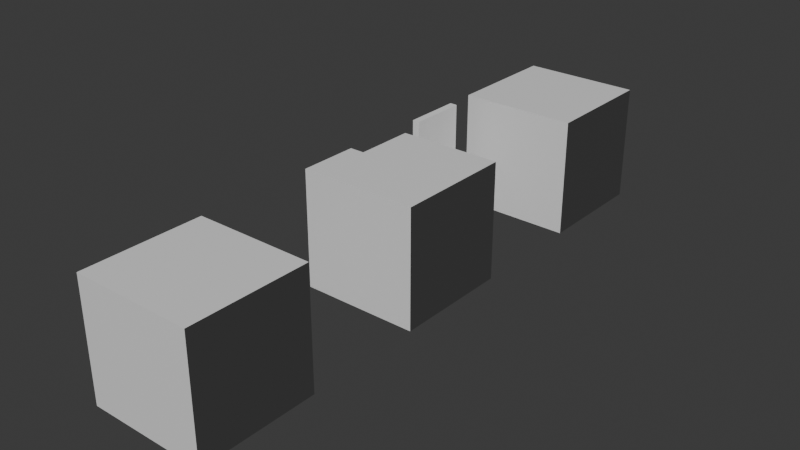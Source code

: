# Source: Wall.blend  (saved by Blender 4.5.90; exported with 4.5.12 LTS)
import bpy
from mathutils import Matrix  # noqa: F401  (used for matrix-valued properties, if any)

bpy.ops.wm.read_factory_settings(use_empty=True)
scene = bpy.context.scene
scene.name = 'Scene'

# ---- collections
col_collection = bpy.data.collections.new('Collection'); scene.collection.children.link(col_collection)

# ---- materials (node trees are filled in below, after node groups)
mat_floors = bpy.data.materials.new('Floors')
mat_wall = bpy.data.materials.new('Wall')
mat_special = bpy.data.materials.new('Special')

# ---- material node trees
mat_floors.use_nodes = True; mat_floors.node_tree.nodes.clear()
_N = mat_floors.node_tree.nodes; _L = mat_floors.node_tree.links
n0 = _N.new('ShaderNodeBsdfPrincipled'); n0.name = 'Principled BSDF'; n0.location = (-200, 100)
n1 = _N.new('ShaderNodeOutputMaterial'); n1.name = 'Material Output'; n1.location = (200, 100)
_L.new(n0.outputs[0], n1.inputs[0])
n1.is_active_output = True
mat_wall.use_nodes = True; mat_wall.node_tree.nodes.clear()
_N = mat_wall.node_tree.nodes; _L = mat_wall.node_tree.links
n0 = _N.new('ShaderNodeBsdfPrincipled'); n0.name = 'Principled BSDF'; n0.location = (-200, 100)
n0.inputs[0].default_value = (0.0602, 0.0602, 0.0602, 1.0)
n1 = _N.new('ShaderNodeOutputMaterial'); n1.name = 'Material Output'; n1.location = (200, 100)
_L.new(n0.outputs[0], n1.inputs[0])
n1.is_active_output = True
mat_special.use_nodes = True; mat_special.node_tree.nodes.clear()
_N = mat_special.node_tree.nodes; _L = mat_special.node_tree.links
n0 = _N.new('ShaderNodeBsdfPrincipled'); n0.name = 'Principled BSDF'; n0.location = (-200, 100)
n0.inputs[0].default_value = (0.09202, 0.09202, 0.09202, 1.0)
n1 = _N.new('ShaderNodeOutputMaterial'); n1.name = 'Material Output'; n1.location = (200, 100)
_L.new(n0.outputs[0], n1.inputs[0])
n1.is_active_output = True

# ---- world
world_world = bpy.data.worlds.new('World'); scene.world = world_world
world_world.use_nodes = True; world_world.node_tree.nodes.clear()
_N = world_world.node_tree.nodes; _L = world_world.node_tree.links
n0 = _N.new('ShaderNodeOutputWorld'); n0.name = 'World Output'; n0.location = (200, 100)
n1 = _N.new('ShaderNodeBackground'); n1.name = 'Background'; n1.location = (-200, 100)
n1.inputs[0].default_value = (0.05088, 0.05088, 0.05088, 1.0)
_L.new(n1.outputs[0], n0.inputs[0])
n0.is_active_output = True
world_world.color = (0.05088, 0.05088, 0.05088)
world_world.sun_shadow_jitter_overblur = 0.0

# ---- meshes
me_cube_001 = bpy.data.meshes.new('Cube.001')
me_cube_001.from_pydata([(0.0, 0.0, 0.0), (0.0, 0.0, 4.0), (0.0, 4.0, 0.0), (0.0, 4.0, 4.0), (4.0, 0.0, 0.0), (4.0, 0.0, 4.0), (4.0, 4.0, 0.0), (4.0, 4.0, 4.0)], [], [(0, 1, 3, 2), (2, 3, 7, 6), (6, 7, 5, 4), (4, 5, 1, 0), (2, 6, 4, 0), (7, 3, 1, 5)])
me_cube_001.polygons.foreach_set('material_index', [1, 0, 1, 0, 0, 0])
_uv = me_cube_001.uv_layers.new(name='UVMap')
_uv.uv.foreach_set('vector', [1.0, 1.0, 4.371e-08, 1.0, 1.192e-07, 9e-15, 1.0, 7.55e-08, 1.0, 1.0, 4.371e-08, 1.0, 1.192e-07, 9e-15, 1.0, 7.55e-08, 1.0, 1.0, 4.371e-08, 1.0, 1.192e-07, 1.391e-08, 1.0, 8.941e-08, 1.0, 1.0, 4.371e-08, 1.0, 1.192e-07, 1.391e-08, 1.0, 8.941e-08, 1.0, 7.55e-08, 1.0, 1.0, 1.391e-08, 1.0, 8.941e-08, -6.776e-22, 1.0, 7.55e-08, 1.0, 1.0, 5.211e-15, 1.0, 7.55e-08, 5.7e-15])
me_cube_001.materials.append(mat_floors)
me_cube_001.materials.append(mat_wall)
me_cube_001.update()
me_cube_003 = bpy.data.meshes.new('Cube.003')
me_cube_003.from_pydata([(0.0, 0.0, 0.0), (0.0, 0.0, 4.0), (0.0, 4.0, 0.0), (4.0, 0.0, 0.0), (4.0, 0.0, 4.0), (4.0, 4.0, 0.0), (4.0, 4.0, 4.0), (0.0, 2.0, 0.0), (0.0, 2.0, 4.0), (4.0, 2.0, 0.0), (4.0, 2.0, 4.0), (0.0, 0.0, 1.0), (0.0, 0.0, 2.0), (0.0, 0.0, 3.0), (0.0, 4.0, 2.0), (0.0, 4.0, 1.0), (4.0, 4.0, 3.0), (4.0, 4.0, 2.0), (4.0, 4.0, 1.0), (4.0, 0.0, 3.0), (4.0, 0.0, 2.0), (4.0, 0.0, 1.0), (4.0, 2.0, 3.0), (4.0, 2.0, 2.0), (4.0, 2.0, 1.0), (0.0, 2.0, 2.0), (0.0, 2.0, 1.0), (0.5, 2.0, 4.0), (0.5, 4.0, 4.0), (0.5, 4.0, 3.0), (0.5, 2.0, 3.0)], [], [(25, 8, 27, 30), (28, 6, 16, 14, 29), (22, 10, 4, 19), (19, 4, 1, 13), (7, 9, 3, 0), (10, 8, 1, 4), (6, 28, 27, 8, 10), (2, 5, 9, 7), (16, 6, 10, 22), (13, 1, 8, 25), (0, 11, 26, 7), (18, 15, 14, 16), (5, 18, 24, 9), (18, 17, 23, 24), (17, 16, 22, 23), (3, 21, 11, 0), (21, 20, 12, 11), (20, 19, 13, 12), (9, 24, 21, 3), (24, 23, 20, 21), (23, 22, 19, 20), (2, 15, 18, 5), (7, 26, 15, 2), (30, 27, 28, 29), (26, 11, 13, 25), (26, 25, 14, 15), (25, 30, 29, 14)])
me_cube_003.polygons.foreach_set('material_index', [1, 0, 1, 0, 0, 0, 0, 0, 1, 1, 1, 0, 1, 1, 1, 0, 0, 0, 1, 1, 1, 0, 1, 1, 1, 1, 1])
_uv = me_cube_003.uv_layers.new(name='UVMap')
_uv.uv.foreach_set('vector', [0.8889, 0.4444, 0.8889, 0.0, 1.0, 0.0, 1.0, 0.2222, 0.625, 0.25, 0.625, 0.5, 0.5625, 0.5, 0.5625, 0.25, 0.5625, 0.25, 0.5625, 0.625, 0.625, 0.625, 0.625, 0.75, 0.5625, 0.75, 0.25, 1.0, 4.371e-08, 1.0, 1.192e-07, 1.391e-08, 0.25, 3.278e-08, 0.125, 0.625, 0.375, 0.625, 0.375, 0.75, 0.125, 0.75, 0.625, 0.625, 0.875, 0.625, 0.875, 0.75, 0.625, 0.75, 0.625, 0.5, 0.875, 0.5, 0.875, 0.625, 0.875, 0.625, 0.625, 0.625, 0.125, 0.5, 0.375, 0.5, 0.375, 0.625, 0.125, 0.625, 0.5625, 0.5, 0.625, 0.5, 0.625, 0.625, 0.5625, 0.625, 0.0, 0.2289, 0.0, 0.007192, 0.4444, 0.007192, 0.4444, 0.4507, 0.0, 0.8942, 0.0, 0.6725, 0.4444, 0.6725, 0.4444, 0.8942, 0.4375, 0.5, 0.4375, 0.25, 0.5625, 0.25, 0.5625, 0.5, 0.375, 0.5, 0.4375, 0.5, 0.4375, 0.625, 0.375, 0.625, 0.4375, 0.5, 0.5, 0.5, 0.5, 0.625, 0.4375, 0.625, 0.5, 0.5, 0.5625, 0.5, 0.5625, 0.625, 0.5, 0.625, 1.0, 1.0, 0.75, 1.0, 0.75, 7.053e-08, 1.0, 8.941e-08, 0.75, 1.0, 0.5, 1.0, 0.5, 5.166e-08, 0.75, 7.053e-08, 0.5, 1.0, 0.25, 1.0, 0.25, 3.278e-08, 0.5, 5.166e-08, 0.375, 0.625, 0.4375, 0.625, 0.4375, 0.75, 0.375, 0.75, 0.4375, 0.625, 0.5, 0.625, 0.5, 0.75, 0.4375, 0.75, 0.5, 0.625, 0.5625, 0.625, 0.5625, 0.75, 0.5, 0.75, 0.375, 0.25, 0.4375, 0.25, 0.4375, 0.5, 0.375, 0.5, 0.4444, 0.8942, 0.4444, 0.6725, 0.8889, 0.6725, 0.8889, 0.8942, 0.4444, 0.2218, 0.4444, 0.0, 0.8889, 0.0, 0.8889, 0.2218, 0.4444, 0.6725, 0.0, 0.6725, 0.0, 0.2289, 0.4444, 0.4507, 0.4444, 0.6725, 0.4444, 0.4507, 0.8889, 0.4507, 0.8889, 0.6725, 0.4444, 0.4507, 0.4444, 0.2218, 0.8889, 0.2218, 0.8889, 0.4507])
me_cube_003.materials.append(mat_floors)
me_cube_003.materials.append(mat_wall)
me_cube_003.update()
me_cube_004 = bpy.data.meshes.new('Cube.004')
me_cube_004.from_pydata([(0.0, 0.0, 0.0), (0.0, 0.0, 4.0), (0.0, 3.75, 0.25), (0.0, 3.75, 3.75), (4.0, 0.0, 0.0), (4.0, 0.0, 4.0), (4.0, 4.0, 0.0), (4.0, 4.0, 4.0), (0.0, 2.25, 0.25), (0.0, 2.25, 3.75), (4.0, 2.0, 0.0), (4.0, 2.0, 4.0), (0.0, 2.0, 4.0), (0.0, 4.0, 4.0), (0.0, 4.0, 0.0), (0.0, 2.0, 0.0), (0.25, 2.25, 3.75), (0.25, 3.75, 3.75), (0.25, 3.75, 0.25), (0.25, 2.25, 0.25)], [], [(2, 8, 19, 18), (14, 13, 7, 6), (10, 11, 5, 4), (4, 5, 1, 0), (15, 10, 4, 0), (11, 12, 1, 5), (7, 13, 12, 11), (14, 6, 10, 15), (6, 7, 11, 10), (0, 1, 12, 15), (3, 9, 12, 13), (2, 3, 13, 14), (8, 2, 14, 15), (9, 8, 15, 12), (19, 16, 17, 18), (9, 3, 17, 16), (8, 9, 16, 19), (3, 2, 18, 17)])
me_cube_004.polygons.foreach_set('material_index', [2, 0, 1, 0, 0, 0, 0, 0, 1, 1, 1, 1, 1, 1, 2, 2, 2, 2])
_uv = me_cube_004.uv_layers.new(name='UVMap')
_uv.uv.foreach_set('vector', [0.3906, 0.2344, 0.3906, 0.1406, 0.3906, 0.1406, 0.3906, 0.2344, 0.375, 0.25, 0.625, 0.25, 0.625, 0.5, 0.375, 0.5, 0.375, 0.625, 0.625, 0.625, 0.625, 0.75, 0.375, 0.75, 0.375, 0.75, 0.625, 0.75, 0.625, 1.0, 0.375, 1.0, 0.125, 0.625, 0.375, 0.625, 0.375, 0.75, 0.125, 0.75, 0.625, 0.625, 0.875, 0.625, 0.875, 0.75, 0.625, 0.75, 0.625, 0.5, 0.875, 0.5, 0.875, 0.625, 0.625, 0.625, 0.125, 0.5, 0.375, 0.5, 0.375, 0.625, 0.125, 0.625, 0.375, 0.5, 0.625, 0.5, 0.625, 0.625, 0.375, 0.625, 0.375, 0.0, 0.625, 0.0, 0.625, 0.125, 0.375, 0.125, 0.6094, 0.2344, 0.6094, 0.1406, 0.625, 0.125, 0.625, 0.25, 0.3906, 0.2344, 0.6094, 0.2344, 0.625, 0.25, 0.375, 0.25, 0.3906, 0.1406, 0.3906, 0.2344, 0.375, 0.25, 0.375, 0.125, 0.6094, 0.1406, 0.3906, 0.1406, 0.375, 0.125, 0.625, 0.125, 0.3906, 0.1406, 0.6094, 0.1406, 0.6094, 0.2344, 0.3906, 0.2344, 0.6094, 0.1406, 0.6094, 0.2344, 0.6094, 0.2344, 0.6094, 0.1406, 0.3906, 0.1406, 0.6094, 0.1406, 0.6094, 0.1406, 0.3906, 0.1406, 0.6094, 0.2344, 0.3906, 0.2344, 0.3906, 0.2344, 0.6094, 0.2344])
me_cube_004.materials.append(mat_floors)
me_cube_004.materials.append(mat_wall)
me_cube_004.materials.append(mat_special)
me_cube_004.update()
me_plane = bpy.data.meshes.new('Plane')
me_plane.from_pydata([(-4.0, -2.0, -0.25), (0.0, -2.0, -0.25), (-4.0, 1.192e-07, -0.25), (0.0, 1.192e-07, -0.25), (-4.0, 1.192e-07, 1.49e-07), (-4.0, -2.0, 1.49e-07), (0.0, -2.0, 5.684e-14), (0.0, 1.192e-07, 5.684e-14)], [], [(0, 2, 3, 1), (5, 6, 7, 4), (3, 2, 4, 7), (0, 1, 6, 5), (1, 3, 7, 6), (2, 0, 5, 4)])
_uv = me_plane.uv_layers.new(name='UVMap')
_uv.uv.foreach_set('vector', [5.019e-08, -5.019e-08, 0.4211, -1.84e-08, 0.4211, 0.8421, -1.338e-08, 0.8421, 0.4211, 0.8421, 0.4211, -6.692e-09, 0.8421, 2.51e-08, 0.8421, 0.8421, 0.8421, 0.8421, 0.8421, 3.681e-08, 0.8947, 3.284e-08, 0.8947, 0.8421, 0.8947, 0.8421, 0.8947, -2.301e-09, 0.9474, 1.437e-15, 0.9474, 0.8421, 1.0, 2.078e-10, 1.0, 0.4211, 0.9474, 0.4211, 0.9474, -3.766e-09, 1.0, 0.4211, 1.0, 0.8421, 0.9474, 0.8421, 0.9474, 0.4211])
me_plane.update()
me_plane_002 = bpy.data.meshes.new('Plane.002')
me_plane_002.from_pydata([(0.0, -0.4063, -8.853e-08), (4.0, -0.4063, -1.76e-07), (0.0, 0.0, 3.179e-08), (4.0, 0.0, -5.564e-08), (2.186e-09, -2.961e-08, 0.1), (2.186e-09, -0.4063, 0.1), (4.0, -0.4063, 0.1), (4.0, -2.961e-08, 0.1)], [], [(0, 2, 3, 1), (5, 6, 7, 4), (3, 2, 4, 7), (0, 1, 6, 5), (1, 3, 7, 6), (2, 0, 5, 4)])
me_plane_002.polygons.foreach_set('material_index', [-1, -1, -1, -1, -1, -1])
_uv = me_plane_002.uv_layers.new(name='UVMap')
_uv.uv.foreach_set('vector', [7.451e-08, -7.669e-09, 0.1016, -6.458e-17, 0.1016, 1.0, -9.921e-10, 1.0, 0.1016, 1.0, 0.1016, 7.669e-09, 0.2032, 1.534e-08, 0.2031, 1.0, 0.2282, 1.0, 0.2282, -1.454e-15, 0.2532, -1.341e-09, 0.2532, 1.0, 0.2032, 1.0, 0.2032, -1.534e-08, 0.2282, -1.722e-08, 0.2282, 1.0, 0.2532, 0.2031, 0.2532, 0.1016, 0.2782, 0.1016, 0.2782, 0.2031, 0.2782, -1.714e-16, 0.2782, 0.1016, 0.2532, 0.1016, 0.2532, 2.536e-09])
me_plane_002.materials.append(mat_wall)
me_plane_002.update()

# ---- objects
ob_sm_wall = bpy.data.objects.new('SM_Wall', me_cube_001)
ob_sm_wall_embeded_1_001 = bpy.data.objects.new('SM_Wall_Embeded_1.001', me_cube_003)
ob_sm_wall_001 = bpy.data.objects.new('SM_Wall.001', me_cube_004)
ob_sm_panel = bpy.data.objects.new('SM_Panel', me_plane)
ob_plane = bpy.data.objects.new('Plane', me_plane_002)

# ---- transforms, parenting, visibility, modifiers, constraints
ob_sm_wall.location = (0.0, 0.0, 0.0)
ob_sm_wall_embeded_1_001.location = (0.0, -8.0, 0.0)
ob_sm_wall_001.location = (0.0, -16.0, 0.0)
ob_sm_panel.location = (4.013e-07, -3.0, 0.0)
ob_sm_panel.rotation_euler = (-3.142, 1.571, 0.0)
ob_plane.location = (4.013e-07, 0.0, 0.0)
ob_plane.rotation_euler = (-1.571, -0.0, 1.571)

# ---- collection membership
col_collection.objects.link(ob_sm_wall)
col_collection.objects.link(ob_sm_wall_embeded_1_001)
col_collection.objects.link(ob_sm_wall_001)
col_collection.objects.link(ob_sm_panel)
col_collection.objects.link(ob_plane)

# ---- scene / render settings (as saved in the file)
scene.frame_start = 1; scene.frame_end = 250; scene.frame_set(1)
scene.render.engine = 'BLENDER_EEVEE_NEXT'
bpy.context.view_layer.update()

# ---- added for rendering (the .blend has no active camera and no usable light): camera, sun
cam_auto = bpy.data.cameras.new('AutoCamera')
cam_auto.lens = 50.0
cam_auto.sensor_width = 36.0
cam_auto.clip_end = 1000.0
ob_auto_camera = bpy.data.objects.new('AutoCamera', cam_auto)
scene.collection.objects.link(ob_auto_camera)
ob_auto_camera.location = (21.1985, -29.0981, 17.3988)
ob_auto_camera.rotation_euler = (1.09748, -7.21219e-08, 0.694738)
scene.camera = ob_auto_camera
light_auto_sun = bpy.data.lights.new('AutoSun', 'SUN')
light_auto_sun.energy = 3.0
light_auto_sun.angle = 0.0523599
ob_auto_sun = bpy.data.objects.new('AutoSun', light_auto_sun)
scene.collection.objects.link(ob_auto_sun)
ob_auto_sun.rotation_euler = (0.872665, 0.174533, 0.523599)
bpy.context.view_layer.update()
